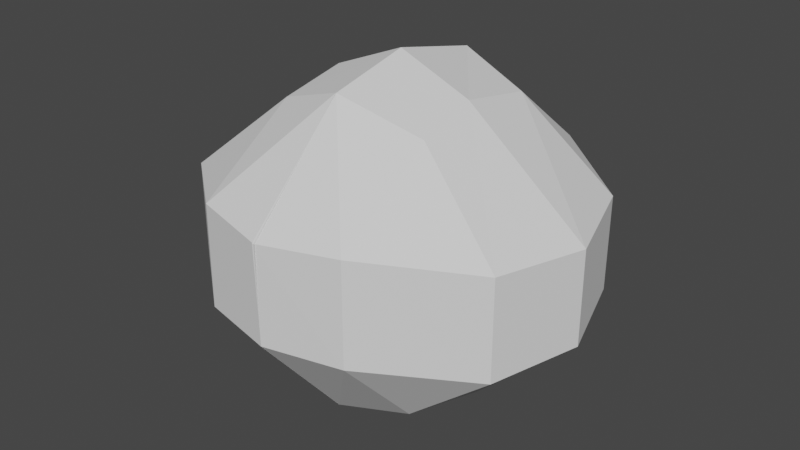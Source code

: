 # Source: boulder.blend  (saved by Blender 2.82.7; exported with 4.5.12 LTS)
import bpy
from mathutils import Matrix  # noqa: F401  (used for matrix-valued properties, if any)

bpy.ops.wm.read_factory_settings(use_empty=True)
scene = bpy.context.scene
scene.name = 'Scene'

# ---- collections
col_collection = bpy.data.collections.new('Collection'); scene.collection.children.link(col_collection)

# ---- world
world_world = bpy.data.worlds.new('World'); scene.world = world_world
world_world.use_nodes = True; world_world.node_tree.nodes.clear()
_N = world_world.node_tree.nodes; _L = world_world.node_tree.links
n0 = _N.new('ShaderNodeOutputWorld'); n0.name = 'World Output'; n0.location = (300, 300)
n1 = _N.new('ShaderNodeBackground'); n1.name = 'Background'; n1.location = (10, 300)
n1.inputs[0].default_value = (0.05088, 0.05088, 0.05088, 1.0)
_L.new(n1.outputs[0], n0.inputs[0])
n0.is_active_output = True
world_world.color = (0.05088, 0.05088, 0.05088)
world_world.use_sun_shadow = False
world_world.sun_shadow_jitter_overblur = 0.0

# ---- meshes
me_plane = bpy.data.meshes.new('Plane')
me_plane.from_pydata([(-0.6553, 0.6126, 0.03587), (-0.6273, -0.6599, 0.06367), (-1.591, -0.008004, 0.7217), (-0.6263, -1.337, 0.8008), (-0.002568, -1.481, 0.7976), (-0.005265, 1.461, 0.7352), (-1.375, -0.7338, 0.7012), (-0.7739, -0.02048, -0.02241), (-0.001632, -0.7339, -0.1048), (-0.5803, 1.38, 0.7436), (-1.315, 0.8076, 0.7105), (-0.006496, 0.7469, -0.1372), (-0.6263, -0.5187, 2.163), (-0.5975, 0.0, 2.283), (-0.6251, -1.334, 1.622), (-1.315, 0.8141, 1.484), (-1.591, -0.008004, 1.484), (0.001329, 0.7771, 2.349), (-0.6063, 0.6282, 2.171), (0.01128, -1.489, 1.585), (-0.002206, -0.6728, 2.384), (0.007476, 1.466, 1.647), (-1.375, -0.7338, 1.508), (-0.5833, 1.387, 1.581), (0.6553, 0.6126, 0.03587), (0.6273, -0.6599, 0.06367), (1.591, -0.008004, 0.7217), (0.6263, -1.337, 0.8008), (0.002568, -1.481, 0.7976), (0.005265, 1.461, 0.7352), (0.0, 0.0, -0.2447), (1.375, -0.7338, 0.7012), (0.7739, -0.02048, -0.02241), (0.001632, -0.7339, -0.1048), (0.5803, 1.38, 0.7436), (1.315, 0.8076, 0.7105), (0.006496, 0.7469, -0.1372), (0.6263, -0.5187, 2.163), (0.5975, 0.0, 2.283), (0.6251, -1.334, 1.622), (1.315, 0.8141, 1.484), (1.591, -0.008004, 1.484), (-0.001329, 0.7771, 2.349), (0.6063, 0.6282, 2.171), (-0.01128, -1.489, 1.585), (0.002206, -0.6728, 2.384), (0.0, 0.0, 2.529), (-0.007476, 1.466, 1.647), (1.375, -0.7338, 1.508), (0.5833, 1.387, 1.581)], [], [(1, 3, 6), (1, 7, 30, 8), (0, 9, 5, 11), (3, 1, 8, 4), (6, 2, 7, 1), (7, 0, 11, 30), (2, 10, 0, 7), (9, 0, 10), (12, 22, 14), (12, 20, 46, 13), (18, 17, 21, 23), (14, 19, 20, 12), (22, 12, 13, 16), (13, 46, 17, 18), (16, 13, 18, 15), (23, 15, 18), (3, 4, 19, 14), (11, 5, 21, 17, 46, 30), (9, 10, 15, 23), (10, 2, 16, 15), (28, 44, 45, 46, 30, 33), (2, 6, 22, 16), (5, 9, 23, 21), (6, 3, 14, 22), (25, 31, 27), (25, 33, 30, 32), (24, 36, 29, 34), (27, 28, 33, 25), (31, 25, 32, 26), (32, 30, 36, 24), (26, 32, 24, 35), (34, 35, 24), (37, 39, 48), (37, 38, 46, 45), (43, 49, 47, 42), (39, 37, 45, 44), (48, 41, 38, 37), (38, 43, 42, 46), (41, 40, 43, 38), (49, 43, 40), (27, 39, 44, 28), (42, 47, 29, 36, 30, 46), (34, 49, 40, 35), (35, 40, 41, 26), (26, 41, 48, 31), (29, 47, 49, 34), (31, 48, 39, 27), (4, 8, 30, 46, 20, 19)])
_uv = me_plane.uv_layers.new(name='UVMap')
_uv.uv.foreach_set('vector', [0.2895, 0.25, 0.2895, 0.0, 0.0, 0.25, 0.2895, 0.25, 0.2895, 0.5, 0.5, 0.5, 0.5, 0.25, 0.2895, 0.75, 0.2895, 1.0, 0.5, 1.0, 0.5, 0.75, 0.2895, 0.0, 0.2895, 0.25, 0.5, 0.25, 0.5, 0.0, 0.0, 0.25, 0.0, 0.5, 0.2895, 0.5, 0.2895, 0.25, 0.2895, 0.5, 0.2895, 0.75, 0.5, 0.75, 0.5, 0.5, 0.0, 0.5, 0.0, 0.75, 0.2895, 0.75, 0.2895, 0.5, 0.2895, 1.0, 0.2895, 0.75, 0.0, 0.75, 0.2895, 0.25, 0.0, 0.25, 0.2895, 0.0, 0.2895, 0.25, 0.5, 0.25, 0.5, 0.5, 0.2895, 0.5, 0.2895, 0.75, 0.5, 0.75, 0.5, 1.0, 0.2895, 1.0, 0.2895, 0.0, 0.5, 0.0, 0.5, 0.25, 0.2895, 0.25, 0.0, 0.25, 0.2895, 0.25, 0.2895, 0.5, 0.0, 0.5, 0.2895, 0.5, 0.5, 0.5, 0.5, 0.75, 0.2895, 0.75, 0.0, 0.5, 0.2895, 0.5, 0.2895, 0.75, 0.0, 0.75, 0.2895, 1.0, 0.0, 0.75, 0.2895, 0.75, 0.2895, 0.0, 0.5, 0.0, 0.5, 0.0, 0.2895, 0.0, 0.5, 0.75, 0.5, 1.0, 0.5, 1.0, 0.5, 0.75, 0.5, 0.5, 0.5, 0.5, 0.2895, 1.0, 0.0, 0.75, 0.0, 0.75, 0.2895, 1.0, 0.0, 0.75, 0.0, 0.5, 0.0, 0.5, 0.0, 0.75, 0.5, 0.0, 0.5, 0.0, 0.5, 0.25, 0.5, 0.5, 0.5, 0.5, 0.5, 0.25, 0.0, 0.5, 0.0, 0.25, 0.0, 0.25, 0.0, 0.5, 0.5, 1.0, 0.2895, 1.0, 0.2895, 1.0, 0.5, 1.0, 0.0, 0.25, 0.2895, 0.0, 0.2895, 0.0, 0.0, 0.25, 0.2895, 0.25, 0.0, 0.25, 0.2895, 0.0, 0.2895, 0.25, 0.5, 0.25, 0.5, 0.5, 0.2895, 0.5, 0.2895, 0.75, 0.5, 0.75, 0.5, 1.0, 0.2895, 1.0, 0.2895, 0.0, 0.5, 0.0, 0.5, 0.25, 0.2895, 0.25, 0.0, 0.25, 0.2895, 0.25, 0.2895, 0.5, 0.0, 0.5, 0.2895, 0.5, 0.5, 0.5, 0.5, 0.75, 0.2895, 0.75, 0.0, 0.5, 0.2895, 0.5, 0.2895, 0.75, 0.0, 0.75, 0.2895, 1.0, 0.0, 0.75, 0.2895, 0.75, 0.2895, 0.25, 0.2895, 0.0, 0.0, 0.25, 0.2895, 0.25, 0.2895, 0.5, 0.5, 0.5, 0.5, 0.25, 0.2895, 0.75, 0.2895, 1.0, 0.5, 1.0, 0.5, 0.75, 0.2895, 0.0, 0.2895, 0.25, 0.5, 0.25, 0.5, 0.0, 0.0, 0.25, 0.0, 0.5, 0.2895, 0.5, 0.2895, 0.25, 0.2895, 0.5, 0.2895, 0.75, 0.5, 0.75, 0.5, 0.5, 0.0, 0.5, 0.0, 0.75, 0.2895, 0.75, 0.2895, 0.5, 0.2895, 1.0, 0.2895, 0.75, 0.0, 0.75, 0.2895, 0.0, 0.2895, 0.0, 0.5, 0.0, 0.5, 0.0, 0.5, 0.75, 0.5, 1.0, 0.5, 1.0, 0.5, 0.75, 0.5, 0.5, 0.5, 0.5, 0.2895, 1.0, 0.2895, 1.0, 0.0, 0.75, 0.0, 0.75, 0.0, 0.75, 0.0, 0.75, 0.0, 0.5, 0.0, 0.5, 0.0, 0.5, 0.0, 0.5, 0.0, 0.25, 0.0, 0.25, 0.5, 1.0, 0.5, 1.0, 0.2895, 1.0, 0.2895, 1.0, 0.0, 0.25, 0.0, 0.25, 0.2895, 0.0, 0.2895, 0.0, 0.5, 0.0, 0.5, 0.25, 0.5, 0.5, 0.5, 0.5, 0.5, 0.25, 0.5, 0.0])
me_plane.use_remesh_fix_poles = True
me_plane.use_remesh_preserve_attributes = False
me_plane.use_mirror_vertex_groups = False
me_plane.update()

# ---- objects
ob_plane = bpy.data.objects.new('Plane', me_plane)

# ---- transforms, parenting, visibility, modifiers, constraints
ob_plane.location = (0.0, 0.0, 0.2494)
ob_plane.lineart.crease_threshold = 0.0

# ---- collection membership
col_collection.objects.link(ob_plane)

# ---- scene / render settings (as saved in the file)
scene.frame_start = 1; scene.frame_end = 250; scene.frame_set(1)
scene.render.engine = 'BLENDER_EEVEE_NEXT'
scene.cycles.use_denoising = False
scene.cycles.samples = 128
scene.cycles.sampling_pattern = 'TABULATED_SOBOL'
scene.cycles.use_adaptive_sampling = False
scene.cycles.use_light_tree = False
scene.view_settings.view_transform = 'Filmic'
bpy.context.view_layer.update()

# ---- added for rendering (the .blend has no active camera and no usable light): camera, sun
cam_auto = bpy.data.cameras.new('AutoCamera')
cam_auto.lens = 50.0
cam_auto.sensor_width = 36.0
cam_auto.clip_end = 1000.0
ob_auto_camera = bpy.data.objects.new('AutoCamera', cam_auto)
scene.collection.objects.link(ob_auto_camera)
ob_auto_camera.location = (4.76703, -5.73201, 5.20526)
ob_auto_camera.rotation_euler = (1.09748, -7.21219e-08, 0.694738)
scene.camera = ob_auto_camera
light_auto_sun = bpy.data.lights.new('AutoSun', 'SUN')
light_auto_sun.energy = 3.0
light_auto_sun.angle = 0.0523599
ob_auto_sun = bpy.data.objects.new('AutoSun', light_auto_sun)
scene.collection.objects.link(ob_auto_sun)
ob_auto_sun.rotation_euler = (0.872665, 0.174533, 0.523599)
bpy.context.view_layer.update()
